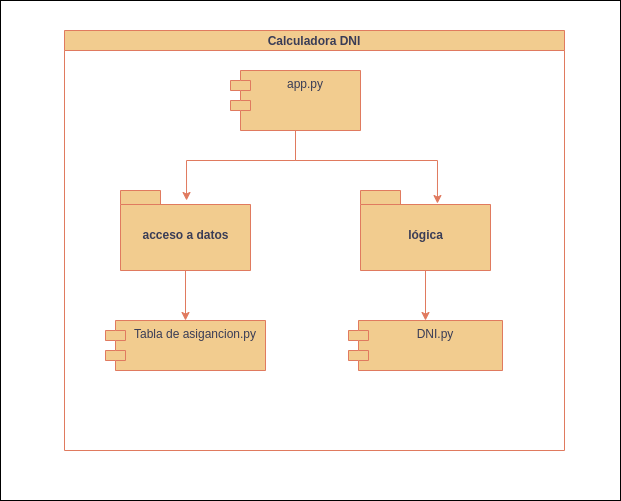

The diagram above was exported from draw.io. Its source (the exported page's mxGraphModel, read from the mxfile embedded in the PNG):
<mxGraphModel dx="954" dy="595" grid="1" gridSize="10" guides="1" tooltips="1" connect="1" arrows="1" fold="1" page="1" pageScale="1" pageWidth="827" pageHeight="1169" math="0" shadow="0">
  <root>
    <mxCell id="0" />
    <mxCell id="1" parent="0" />
    <mxCell id="LftsO7pZcCV22bDH79dT-27" value="" style="rounded=0;whiteSpace=wrap;html=1;" vertex="1" parent="1">
      <mxGeometry x="100" y="40" width="620" height="500" as="geometry" />
    </mxCell>
    <mxCell id="LftsO7pZcCV22bDH79dT-3" value="Calculadora DNI" style="swimlane;startSize=20;horizontal=1;containerType=tree;newEdgeStyle={&quot;edgeStyle&quot;:&quot;elbowEdgeStyle&quot;,&quot;startArrow&quot;:&quot;none&quot;,&quot;endArrow&quot;:&quot;none&quot;};strokeColor=#E07A5F;fontColor=#393C56;fillColor=#F2CC8F;" vertex="1" parent="1">
      <mxGeometry x="164" y="70" width="500" height="420" as="geometry" />
    </mxCell>
    <mxCell id="LftsO7pZcCV22bDH79dT-25" style="edgeStyle=orthogonalEdgeStyle;rounded=0;orthogonalLoop=1;jettySize=auto;html=1;entryX=0.508;entryY=0.125;entryDx=0;entryDy=0;entryPerimeter=0;strokeColor=#E07A5F;fontColor=#393C56;fillColor=#F2CC8F;" edge="1" parent="LftsO7pZcCV22bDH79dT-3" source="LftsO7pZcCV22bDH79dT-9" target="LftsO7pZcCV22bDH79dT-10">
      <mxGeometry relative="1" as="geometry" />
    </mxCell>
    <mxCell id="LftsO7pZcCV22bDH79dT-26" style="edgeStyle=orthogonalEdgeStyle;rounded=0;orthogonalLoop=1;jettySize=auto;html=1;entryX=0.592;entryY=0.163;entryDx=0;entryDy=0;entryPerimeter=0;strokeColor=#E07A5F;fontColor=#393C56;fillColor=#F2CC8F;" edge="1" parent="LftsO7pZcCV22bDH79dT-3" source="LftsO7pZcCV22bDH79dT-9" target="LftsO7pZcCV22bDH79dT-11">
      <mxGeometry relative="1" as="geometry" />
    </mxCell>
    <mxCell id="LftsO7pZcCV22bDH79dT-9" value="app.py" style="shape=module;align=left;spacingLeft=20;align=center;verticalAlign=top;strokeColor=#E07A5F;fontColor=#393C56;fillColor=#F2CC8F;" vertex="1" parent="LftsO7pZcCV22bDH79dT-3">
      <mxGeometry x="166" y="40" width="130" height="60" as="geometry" />
    </mxCell>
    <mxCell id="LftsO7pZcCV22bDH79dT-10" value="acceso a datos" style="shape=folder;fontStyle=1;spacingTop=10;tabWidth=40;tabHeight=14;tabPosition=left;html=1;strokeColor=#E07A5F;fontColor=#393C56;fillColor=#F2CC8F;" vertex="1" parent="LftsO7pZcCV22bDH79dT-3">
      <mxGeometry x="56" y="160" width="130" height="80" as="geometry" />
    </mxCell>
    <mxCell id="LftsO7pZcCV22bDH79dT-24" style="edgeStyle=orthogonalEdgeStyle;rounded=0;orthogonalLoop=1;jettySize=auto;html=1;entryX=0.5;entryY=0;entryDx=0;entryDy=0;strokeColor=#E07A5F;fontColor=#393C56;fillColor=#F2CC8F;" edge="1" parent="LftsO7pZcCV22bDH79dT-3" source="LftsO7pZcCV22bDH79dT-11" target="LftsO7pZcCV22bDH79dT-13">
      <mxGeometry relative="1" as="geometry" />
    </mxCell>
    <mxCell id="LftsO7pZcCV22bDH79dT-11" value="lógica" style="shape=folder;fontStyle=1;spacingTop=10;tabWidth=40;tabHeight=14;tabPosition=left;html=1;strokeColor=#E07A5F;fontColor=#393C56;fillColor=#F2CC8F;" vertex="1" parent="LftsO7pZcCV22bDH79dT-3">
      <mxGeometry x="296" y="160" width="130" height="80" as="geometry" />
    </mxCell>
    <mxCell id="LftsO7pZcCV22bDH79dT-13" value="DNI.py" style="shape=module;align=left;spacingLeft=20;align=center;verticalAlign=top;strokeColor=#E07A5F;fontColor=#393C56;fillColor=#F2CC8F;" vertex="1" parent="LftsO7pZcCV22bDH79dT-3">
      <mxGeometry x="284" y="290" width="154" height="50" as="geometry" />
    </mxCell>
    <mxCell id="LftsO7pZcCV22bDH79dT-12" value="Tabla de asigancion.py" style="shape=module;align=left;spacingLeft=20;align=center;verticalAlign=top;strokeColor=#E07A5F;fontColor=#393C56;fillColor=#F2CC8F;" vertex="1" parent="LftsO7pZcCV22bDH79dT-3">
      <mxGeometry x="41" y="290" width="160" height="50" as="geometry" />
    </mxCell>
    <mxCell id="LftsO7pZcCV22bDH79dT-23" style="edgeStyle=orthogonalEdgeStyle;rounded=0;orthogonalLoop=1;jettySize=auto;html=1;entryX=0.5;entryY=0;entryDx=0;entryDy=0;strokeColor=#E07A5F;fontColor=#393C56;fillColor=#F2CC8F;" edge="1" parent="LftsO7pZcCV22bDH79dT-3" source="LftsO7pZcCV22bDH79dT-10" target="LftsO7pZcCV22bDH79dT-12">
      <mxGeometry relative="1" as="geometry" />
    </mxCell>
  </root>
</mxGraphModel>